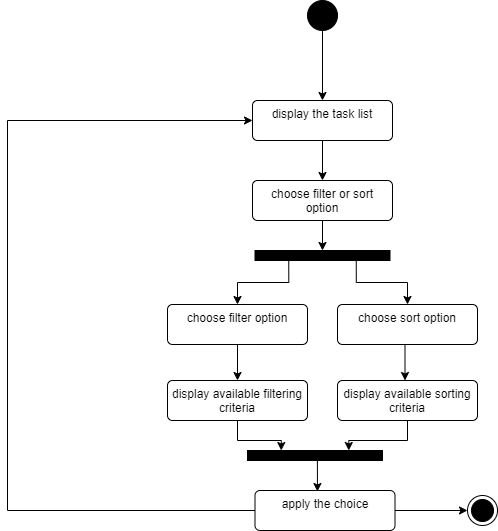

The diagram above was exported from draw.io. Its source (the exported page's mxGraphModel, read from the mxfile embedded in the PNG):
<mxGraphModel dx="1338" dy="820" grid="1" gridSize="10" guides="1" tooltips="1" connect="1" arrows="1" fold="1" page="1" pageScale="1" pageWidth="1169" pageHeight="827" math="0" shadow="0">
  <root>
    <mxCell id="0" />
    <mxCell id="1" parent="0" />
    <mxCell id="YCe8AYg2GE5YBZOBbI6a-5" style="edgeStyle=orthogonalEdgeStyle;rounded=0;orthogonalLoop=1;jettySize=auto;html=1;exitX=0.5;exitY=1;exitDx=0;exitDy=0;entryX=0.5;entryY=0;entryDx=0;entryDy=0;" parent="1" source="YCe8AYg2GE5YBZOBbI6a-1" target="YCe8AYg2GE5YBZOBbI6a-4" edge="1">
      <mxGeometry relative="1" as="geometry" />
    </mxCell>
    <mxCell id="YCe8AYg2GE5YBZOBbI6a-1" value="" style="ellipse;fillColor=strokeColor;html=1;" parent="1" vertex="1">
      <mxGeometry x="520" y="70" width="30" height="30" as="geometry" />
    </mxCell>
    <mxCell id="YCe8AYg2GE5YBZOBbI6a-2" value="" style="ellipse;html=1;shape=endState;fillColor=strokeColor;" parent="1" vertex="1">
      <mxGeometry x="680" y="565" width="30" height="30" as="geometry" />
    </mxCell>
    <mxCell id="YCe8AYg2GE5YBZOBbI6a-7" style="edgeStyle=orthogonalEdgeStyle;rounded=0;orthogonalLoop=1;jettySize=auto;html=1;entryX=0.5;entryY=0;entryDx=0;entryDy=0;" parent="1" source="YCe8AYg2GE5YBZOBbI6a-4" target="YCe8AYg2GE5YBZOBbI6a-6" edge="1">
      <mxGeometry relative="1" as="geometry" />
    </mxCell>
    <mxCell id="YCe8AYg2GE5YBZOBbI6a-4" value="display the task list" style="html=1;align=center;verticalAlign=top;rounded=1;absoluteArcSize=1;arcSize=10;dashed=0;whiteSpace=wrap;" parent="1" vertex="1">
      <mxGeometry x="465" y="170" width="140" height="40" as="geometry" />
    </mxCell>
    <mxCell id="YCe8AYg2GE5YBZOBbI6a-9" style="rounded=0;orthogonalLoop=1;jettySize=auto;html=1;entryX=0.5;entryY=0;entryDx=0;entryDy=0;" parent="1" source="YCe8AYg2GE5YBZOBbI6a-6" target="YCe8AYg2GE5YBZOBbI6a-8" edge="1">
      <mxGeometry relative="1" as="geometry" />
    </mxCell>
    <mxCell id="YCe8AYg2GE5YBZOBbI6a-6" value="choose filter or sort option" style="html=1;align=center;verticalAlign=top;rounded=1;absoluteArcSize=1;arcSize=10;dashed=0;whiteSpace=wrap;" parent="1" vertex="1">
      <mxGeometry x="465" y="250" width="140" height="40" as="geometry" />
    </mxCell>
    <mxCell id="YCe8AYg2GE5YBZOBbI6a-13" style="edgeStyle=orthogonalEdgeStyle;rounded=0;orthogonalLoop=1;jettySize=auto;html=1;exitX=0.25;exitY=1;exitDx=0;exitDy=0;entryX=0.5;entryY=0;entryDx=0;entryDy=0;" parent="1" source="YCe8AYg2GE5YBZOBbI6a-8" target="YCe8AYg2GE5YBZOBbI6a-11" edge="1">
      <mxGeometry relative="1" as="geometry" />
    </mxCell>
    <mxCell id="YCe8AYg2GE5YBZOBbI6a-14" style="edgeStyle=orthogonalEdgeStyle;rounded=0;orthogonalLoop=1;jettySize=auto;html=1;exitX=0.75;exitY=1;exitDx=0;exitDy=0;entryX=0.5;entryY=0;entryDx=0;entryDy=0;" parent="1" source="YCe8AYg2GE5YBZOBbI6a-8" target="YCe8AYg2GE5YBZOBbI6a-12" edge="1">
      <mxGeometry relative="1" as="geometry" />
    </mxCell>
    <mxCell id="YCe8AYg2GE5YBZOBbI6a-8" value="" style="rounded=0;whiteSpace=wrap;html=1;fillColor=#000000;" parent="1" vertex="1">
      <mxGeometry x="467.5" y="320" width="135" height="10" as="geometry" />
    </mxCell>
    <mxCell id="YCe8AYg2GE5YBZOBbI6a-18" style="edgeStyle=orthogonalEdgeStyle;rounded=0;orthogonalLoop=1;jettySize=auto;html=1;exitX=0.5;exitY=1;exitDx=0;exitDy=0;entryX=0.5;entryY=0;entryDx=0;entryDy=0;" parent="1" source="YCe8AYg2GE5YBZOBbI6a-11" edge="1">
      <mxGeometry relative="1" as="geometry">
        <mxPoint x="450" y="450" as="targetPoint" />
      </mxGeometry>
    </mxCell>
    <mxCell id="YCe8AYg2GE5YBZOBbI6a-11" value="choose filter option" style="html=1;align=center;verticalAlign=top;rounded=1;absoluteArcSize=1;arcSize=10;dashed=0;whiteSpace=wrap;" parent="1" vertex="1">
      <mxGeometry x="380" y="374" width="140" height="40" as="geometry" />
    </mxCell>
    <mxCell id="YCe8AYg2GE5YBZOBbI6a-19" style="edgeStyle=orthogonalEdgeStyle;rounded=0;orthogonalLoop=1;jettySize=auto;html=1;exitX=0.5;exitY=1;exitDx=0;exitDy=0;entryX=0.5;entryY=0;entryDx=0;entryDy=0;" parent="1" source="YCe8AYg2GE5YBZOBbI6a-12" edge="1">
      <mxGeometry relative="1" as="geometry">
        <mxPoint x="617.5" y="450" as="targetPoint" />
      </mxGeometry>
    </mxCell>
    <mxCell id="YCe8AYg2GE5YBZOBbI6a-12" value="choose sort option" style="html=1;align=center;verticalAlign=top;rounded=1;absoluteArcSize=1;arcSize=10;dashed=0;whiteSpace=wrap;" parent="1" vertex="1">
      <mxGeometry x="550" y="374" width="140" height="40" as="geometry" />
    </mxCell>
    <mxCell id="YCe8AYg2GE5YBZOBbI6a-26" style="edgeStyle=orthogonalEdgeStyle;rounded=0;orthogonalLoop=1;jettySize=auto;html=1;exitX=0.5;exitY=1;exitDx=0;exitDy=0;entryX=0.75;entryY=0;entryDx=0;entryDy=0;" parent="1" source="YCe8AYg2GE5YBZOBbI6a-21" target="YCe8AYg2GE5YBZOBbI6a-24" edge="1">
      <mxGeometry relative="1" as="geometry" />
    </mxCell>
    <mxCell id="YCe8AYg2GE5YBZOBbI6a-21" value="display&amp;nbsp;&lt;span style=&quot;color: rgba(0, 0, 0, 0); font-family: monospace; font-size: 0px; text-align: start; text-wrap-mode: nowrap;&quot;&gt;%3CmxGraphModel%3E%3Croot%3E%3CmxCell%20id%3D%220%22%2F%3E%3CmxCell%20id%3D%221%22%20parent%3D%220%22%2F%3E%3CmxCell%20id%3D%222%22%20value%3D%22choose%20sort%20option%22%20style%3D%22html%3D1%3Balign%3Dcenter%3BverticalAlign%3Dtop%3Brounded%3D1%3BabsoluteArcSize%3D1%3BarcSize%3D10%3Bdashed%3D0%3BwhiteSpace%3Dwrap%3B%22%20vertex%3D%221%22%20parent%3D%221%22%3E%3CmxGeometry%20x%3D%22550%22%20y%3D%22374%22%20width%3D%22140%22%20height%3D%2240%22%20as%3D%22geometry%22%2F%3E%3C%2FmxCell%3E%3C%2Froot%3E%3C%2FmxGraphModel%3E&lt;/span&gt;available sorting criteria" style="html=1;align=center;verticalAlign=top;rounded=1;absoluteArcSize=1;arcSize=10;dashed=0;whiteSpace=wrap;" parent="1" vertex="1">
      <mxGeometry x="550" y="450" width="140" height="40" as="geometry" />
    </mxCell>
    <mxCell id="YCe8AYg2GE5YBZOBbI6a-25" style="edgeStyle=orthogonalEdgeStyle;rounded=0;orthogonalLoop=1;jettySize=auto;html=1;exitX=0.5;exitY=1;exitDx=0;exitDy=0;entryX=0.25;entryY=0;entryDx=0;entryDy=0;" parent="1" source="YCe8AYg2GE5YBZOBbI6a-22" target="YCe8AYg2GE5YBZOBbI6a-24" edge="1">
      <mxGeometry relative="1" as="geometry" />
    </mxCell>
    <mxCell id="YCe8AYg2GE5YBZOBbI6a-22" value="display&amp;nbsp;&lt;span style=&quot;color: rgba(0, 0, 0, 0); font-family: monospace; font-size: 0px; text-align: start; text-wrap-mode: nowrap;&quot;&gt;%3CmxGraphModel%3E%3Croot%3E%3CmxCell%20id%3D%220%22%2F%3E%3CmxCell%20id%3D%221%22%20parent%3D%220%22%2F%3E%3CmxCell%20id%3D%222%22%20value%3D%22choose%20sort%20option%22%20style%3D%22html%3D1%3Balign%3Dcenter%3BverticalAlign%3Dtop%3Brounded%3D1%3BabsoluteArcSize%3D1%3BarcSize%3D10%3Bdashed%3D0%3BwhiteSpace%3Dwrap%3B%22%20vertex%3D%221%22%20parent%3D%221%22%3E%3CmxGeometry%20x%3D%22550%22%20y%3D%22374%22%20width%3D%22140%22%20height%3D%2240%22%20as%3D%22geometry%22%2F%3E%3C%2FmxCell%3E%3C%2Froot%3E%3C%2FmxGraphModel%3E&lt;/span&gt;available filtering criteria" style="html=1;align=center;verticalAlign=top;rounded=1;absoluteArcSize=1;arcSize=10;dashed=0;whiteSpace=wrap;" parent="1" vertex="1">
      <mxGeometry x="380" y="450" width="140" height="40" as="geometry" />
    </mxCell>
    <mxCell id="YCe8AYg2GE5YBZOBbI6a-28" style="edgeStyle=orthogonalEdgeStyle;rounded=0;orthogonalLoop=1;jettySize=auto;html=1;exitX=0;exitY=0.5;exitDx=0;exitDy=0;entryX=0;entryY=0.5;entryDx=0;entryDy=0;" parent="1" source="YCe8AYg2GE5YBZOBbI6a-23" target="YCe8AYg2GE5YBZOBbI6a-4" edge="1">
      <mxGeometry relative="1" as="geometry">
        <Array as="points">
          <mxPoint x="220" y="580" />
          <mxPoint x="220" y="190" />
        </Array>
      </mxGeometry>
    </mxCell>
    <mxCell id="YCe8AYg2GE5YBZOBbI6a-31" style="edgeStyle=orthogonalEdgeStyle;rounded=0;orthogonalLoop=1;jettySize=auto;html=1;exitX=1;exitY=0.5;exitDx=0;exitDy=0;entryX=0;entryY=0.5;entryDx=0;entryDy=0;" parent="1" source="YCe8AYg2GE5YBZOBbI6a-23" target="YCe8AYg2GE5YBZOBbI6a-2" edge="1">
      <mxGeometry relative="1" as="geometry">
        <mxPoint x="650" y="580" as="targetPoint" />
      </mxGeometry>
    </mxCell>
    <mxCell id="YCe8AYg2GE5YBZOBbI6a-23" value="apply the choice" style="html=1;align=center;verticalAlign=top;rounded=1;absoluteArcSize=1;arcSize=10;dashed=0;whiteSpace=wrap;" parent="1" vertex="1">
      <mxGeometry x="467.5" y="560" width="140" height="40" as="geometry" />
    </mxCell>
    <mxCell id="YCe8AYg2GE5YBZOBbI6a-24" value="" style="rounded=0;whiteSpace=wrap;html=1;fillColor=#000000;" parent="1" vertex="1">
      <mxGeometry x="460" y="520" width="135" height="10" as="geometry" />
    </mxCell>
    <mxCell id="YCe8AYg2GE5YBZOBbI6a-27" style="edgeStyle=orthogonalEdgeStyle;rounded=0;orthogonalLoop=1;jettySize=auto;html=1;exitX=0.5;exitY=1;exitDx=0;exitDy=0;entryX=0.446;entryY=0.025;entryDx=0;entryDy=0;entryPerimeter=0;" parent="1" source="YCe8AYg2GE5YBZOBbI6a-24" target="YCe8AYg2GE5YBZOBbI6a-23" edge="1">
      <mxGeometry relative="1" as="geometry" />
    </mxCell>
  </root>
</mxGraphModel>